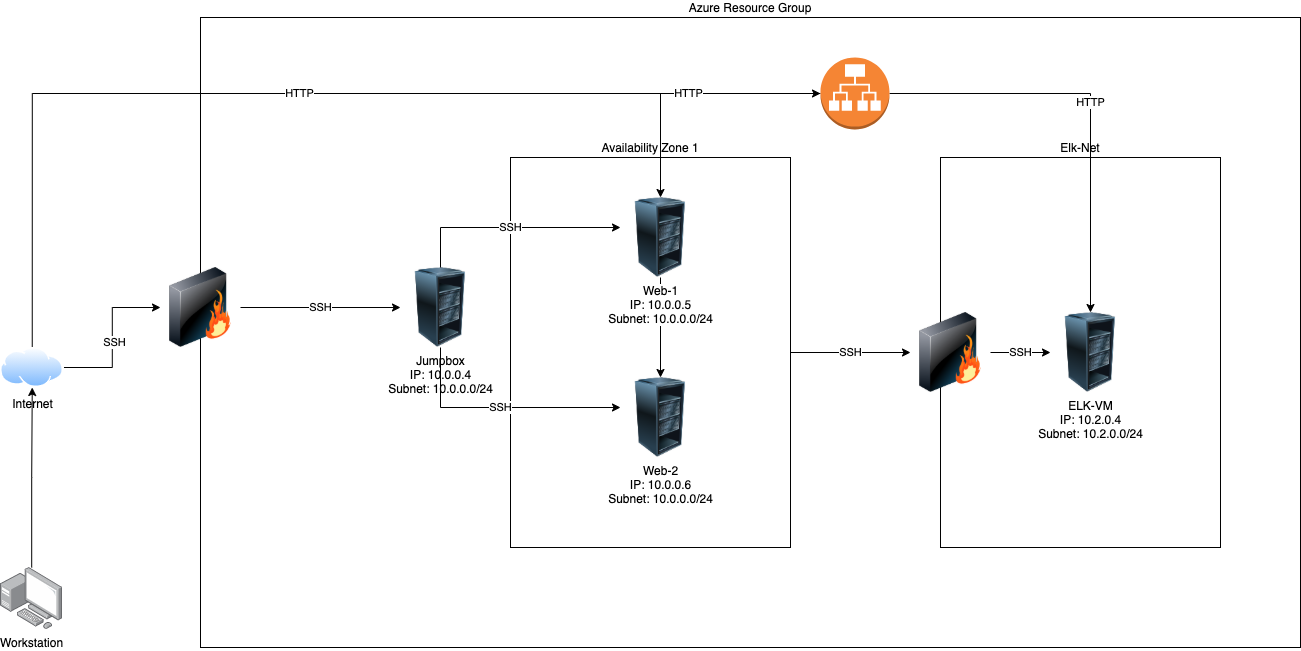

The diagram above was exported from draw.io. Its source (the exported page's mxGraphModel, read from the mxfile embedded in the PNG):
<mxGraphModel dx="2066" dy="1186" grid="1" gridSize="10" guides="1" tooltips="1" connect="1" arrows="1" fold="1" page="1" pageScale="1" pageWidth="850" pageHeight="1100" math="0" shadow="0">
  <root>
    <mxCell id="0" />
    <mxCell id="1" parent="0" />
    <mxCell id="UbggyV6Lg7wgdr5WlpZt-1" value="Azure Resource Group" style="rounded=0;whiteSpace=wrap;html=1;labelPosition=center;verticalLabelPosition=top;align=center;verticalAlign=bottom;" vertex="1" parent="1">
      <mxGeometry x="290" y="60" width="1100" height="630" as="geometry" />
    </mxCell>
    <mxCell id="UbggyV6Lg7wgdr5WlpZt-2" value="Jumpbox&lt;br&gt;IP: 10.0.0.4&lt;br&gt;Subnet: 10.0.0.0/24" style="image;html=1;image=img/lib/clip_art/computers/Server_Rack_Partial_128x128.png" vertex="1" parent="1">
      <mxGeometry x="490" y="310" width="80" height="80" as="geometry" />
    </mxCell>
    <mxCell id="UbggyV6Lg7wgdr5WlpZt-8" style="edgeStyle=orthogonalEdgeStyle;rounded=0;orthogonalLoop=1;jettySize=auto;html=1;" edge="1" parent="1" source="UbggyV6Lg7wgdr5WlpZt-3" target="UbggyV6Lg7wgdr5WlpZt-7">
      <mxGeometry relative="1" as="geometry" />
    </mxCell>
    <mxCell id="UbggyV6Lg7wgdr5WlpZt-22" value="SSH" style="edgeLabel;html=1;align=center;verticalAlign=middle;resizable=0;points=[];" vertex="1" connectable="0" parent="UbggyV6Lg7wgdr5WlpZt-8">
      <mxGeometry x="-0.0504" y="-2" relative="1" as="geometry">
        <mxPoint as="offset" />
      </mxGeometry>
    </mxCell>
    <mxCell id="UbggyV6Lg7wgdr5WlpZt-23" value="HTTP" style="edgeStyle=orthogonalEdgeStyle;rounded=0;orthogonalLoop=1;jettySize=auto;html=1;entryX=0;entryY=0.5;entryDx=0;entryDy=0;entryPerimeter=0;" edge="1" parent="1" source="UbggyV6Lg7wgdr5WlpZt-3" target="UbggyV6Lg7wgdr5WlpZt-21">
      <mxGeometry relative="1" as="geometry">
        <Array as="points">
          <mxPoint x="122" y="136" />
        </Array>
      </mxGeometry>
    </mxCell>
    <mxCell id="UbggyV6Lg7wgdr5WlpZt-3" value="Internet" style="aspect=fixed;perimeter=ellipsePerimeter;html=1;align=center;shadow=0;dashed=0;spacingTop=3;image;image=img/lib/active_directory/internet_cloud.svg;" vertex="1" parent="1">
      <mxGeometry x="90" y="390" width="63.49" height="40" as="geometry" />
    </mxCell>
    <mxCell id="UbggyV6Lg7wgdr5WlpZt-5" style="edgeStyle=orthogonalEdgeStyle;rounded=0;orthogonalLoop=1;jettySize=auto;html=1;entryX=0.5;entryY=1;entryDx=0;entryDy=0;" edge="1" parent="1" source="UbggyV6Lg7wgdr5WlpZt-4" target="UbggyV6Lg7wgdr5WlpZt-3">
      <mxGeometry relative="1" as="geometry" />
    </mxCell>
    <mxCell id="UbggyV6Lg7wgdr5WlpZt-4" value="Workstation" style="points=[];aspect=fixed;html=1;align=center;shadow=0;dashed=0;image;image=img/lib/allied_telesis/computer_and_terminals/Personal_Computer_with_Server.svg;" vertex="1" parent="1">
      <mxGeometry x="90" y="610" width="62.400000000000006" height="62.400000000000006" as="geometry" />
    </mxCell>
    <mxCell id="UbggyV6Lg7wgdr5WlpZt-9" value="SSH" style="edgeStyle=orthogonalEdgeStyle;rounded=0;orthogonalLoop=1;jettySize=auto;html=1;entryX=0;entryY=0.5;entryDx=0;entryDy=0;" edge="1" parent="1" source="UbggyV6Lg7wgdr5WlpZt-7" target="UbggyV6Lg7wgdr5WlpZt-2">
      <mxGeometry relative="1" as="geometry" />
    </mxCell>
    <mxCell id="UbggyV6Lg7wgdr5WlpZt-7" value="" style="image;html=1;image=img/lib/clip_art/networking/Firewall_128x128.png" vertex="1" parent="1">
      <mxGeometry x="250" y="310" width="80" height="80" as="geometry" />
    </mxCell>
    <mxCell id="UbggyV6Lg7wgdr5WlpZt-17" value="SSH" style="edgeStyle=orthogonalEdgeStyle;rounded=0;orthogonalLoop=1;jettySize=auto;html=1;" edge="1" parent="1" source="UbggyV6Lg7wgdr5WlpZt-15" target="UbggyV6Lg7wgdr5WlpZt-19">
      <mxGeometry relative="1" as="geometry" />
    </mxCell>
    <mxCell id="UbggyV6Lg7wgdr5WlpZt-15" value="Availability Zone 1" style="rounded=0;whiteSpace=wrap;html=1;labelPosition=center;verticalLabelPosition=top;align=center;verticalAlign=bottom;" vertex="1" parent="1">
      <mxGeometry x="600" y="200" width="280" height="390" as="geometry" />
    </mxCell>
    <mxCell id="UbggyV6Lg7wgdr5WlpZt-25" style="edgeStyle=orthogonalEdgeStyle;rounded=0;orthogonalLoop=1;jettySize=auto;html=1;entryX=0.5;entryY=0;entryDx=0;entryDy=0;" edge="1" parent="1" source="UbggyV6Lg7wgdr5WlpZt-10" target="UbggyV6Lg7wgdr5WlpZt-11">
      <mxGeometry relative="1" as="geometry" />
    </mxCell>
    <mxCell id="UbggyV6Lg7wgdr5WlpZt-10" value="Web-1&lt;br&gt;IP: 10.0.0.5&lt;br&gt;Subnet: 10.0.0.0/24" style="image;html=1;image=img/lib/clip_art/computers/Server_Rack_Partial_128x128.png" vertex="1" parent="1">
      <mxGeometry x="710" y="240" width="80" height="80" as="geometry" />
    </mxCell>
    <mxCell id="UbggyV6Lg7wgdr5WlpZt-11" value="Web-2&lt;br&gt;IP: 10.0.0.6&lt;br&gt;Subnet: 10.0.0.0/24" style="image;html=1;image=img/lib/clip_art/computers/Server_Rack_Partial_128x128.png" vertex="1" parent="1">
      <mxGeometry x="710" y="420" width="80" height="80" as="geometry" />
    </mxCell>
    <mxCell id="UbggyV6Lg7wgdr5WlpZt-14" value="SSH" style="edgeStyle=orthogonalEdgeStyle;rounded=0;orthogonalLoop=1;jettySize=auto;html=1;" edge="1" parent="1" source="UbggyV6Lg7wgdr5WlpZt-2" target="UbggyV6Lg7wgdr5WlpZt-11">
      <mxGeometry relative="1" as="geometry">
        <Array as="points">
          <mxPoint x="530" y="450" />
        </Array>
      </mxGeometry>
    </mxCell>
    <mxCell id="UbggyV6Lg7wgdr5WlpZt-13" value="SSH" style="edgeStyle=orthogonalEdgeStyle;rounded=0;orthogonalLoop=1;jettySize=auto;html=1;" edge="1" parent="1" source="UbggyV6Lg7wgdr5WlpZt-2" target="UbggyV6Lg7wgdr5WlpZt-10">
      <mxGeometry relative="1" as="geometry">
        <Array as="points">
          <mxPoint x="530" y="270" />
        </Array>
      </mxGeometry>
    </mxCell>
    <mxCell id="UbggyV6Lg7wgdr5WlpZt-16" value="Elk-Net" style="rounded=0;whiteSpace=wrap;html=1;labelPosition=center;verticalLabelPosition=top;align=center;verticalAlign=bottom;" vertex="1" parent="1">
      <mxGeometry x="1030" y="200" width="280" height="390" as="geometry" />
    </mxCell>
    <mxCell id="UbggyV6Lg7wgdr5WlpZt-18" value="ELK-VM&lt;br&gt;IP: 10.2.0.4&lt;br&gt;Subnet: 10.2.0.0/24" style="image;html=1;image=img/lib/clip_art/computers/Server_Rack_Partial_128x128.png" vertex="1" parent="1">
      <mxGeometry x="1140" y="355" width="80" height="80" as="geometry" />
    </mxCell>
    <mxCell id="UbggyV6Lg7wgdr5WlpZt-20" value="SSH" style="edgeStyle=orthogonalEdgeStyle;rounded=0;orthogonalLoop=1;jettySize=auto;html=1;entryX=0;entryY=0.5;entryDx=0;entryDy=0;" edge="1" parent="1" source="UbggyV6Lg7wgdr5WlpZt-19" target="UbggyV6Lg7wgdr5WlpZt-18">
      <mxGeometry relative="1" as="geometry" />
    </mxCell>
    <mxCell id="UbggyV6Lg7wgdr5WlpZt-19" value="" style="image;html=1;image=img/lib/clip_art/networking/Firewall_128x128.png" vertex="1" parent="1">
      <mxGeometry x="1000" y="355" width="80" height="80" as="geometry" />
    </mxCell>
    <mxCell id="UbggyV6Lg7wgdr5WlpZt-24" value="HTTP" style="edgeStyle=orthogonalEdgeStyle;rounded=0;orthogonalLoop=1;jettySize=auto;html=1;" edge="1" parent="1" source="UbggyV6Lg7wgdr5WlpZt-21" target="UbggyV6Lg7wgdr5WlpZt-10">
      <mxGeometry relative="1" as="geometry" />
    </mxCell>
    <mxCell id="UbggyV6Lg7wgdr5WlpZt-27" value="HTTP" style="edgeStyle=orthogonalEdgeStyle;rounded=0;orthogonalLoop=1;jettySize=auto;html=1;entryX=0.5;entryY=0;entryDx=0;entryDy=0;" edge="1" parent="1" source="UbggyV6Lg7wgdr5WlpZt-21" target="UbggyV6Lg7wgdr5WlpZt-18">
      <mxGeometry relative="1" as="geometry" />
    </mxCell>
    <mxCell id="UbggyV6Lg7wgdr5WlpZt-21" value="" style="outlineConnect=0;dashed=0;verticalLabelPosition=bottom;verticalAlign=top;align=center;html=1;shape=mxgraph.aws3.application_load_balancer;fillColor=#F58534;gradientColor=none;" vertex="1" parent="1">
      <mxGeometry x="910" y="100" width="69" height="72" as="geometry" />
    </mxCell>
  </root>
</mxGraphModel>